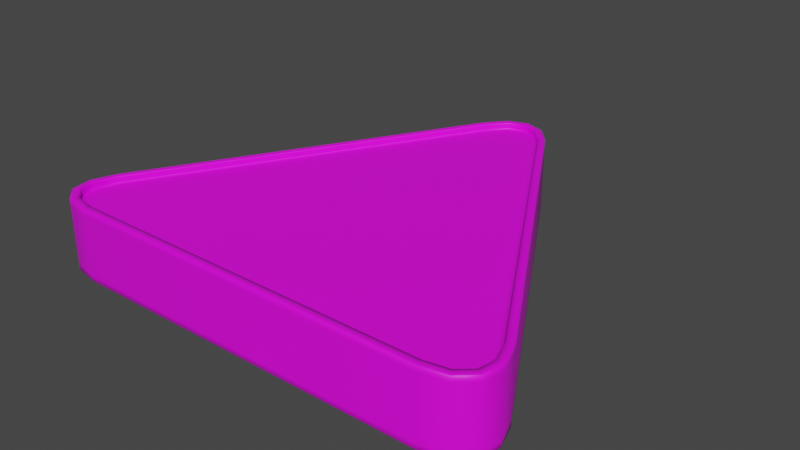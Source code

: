 # Source: triangle.blend  (saved by Blender 2.81.16; exported with 4.5.12 LTS)
import bpy
from mathutils import Matrix  # noqa: F401  (used for matrix-valued properties, if any)

bpy.ops.wm.read_factory_settings(use_empty=True)
scene = bpy.context.scene
scene.name = 'Scene'

# ---- collections
col_collection = bpy.data.collections.new('Collection'); scene.collection.children.link(col_collection)

# ---- images (referenced by path relative to the original .blend; pixels are not part of the script)
import os
ASSET_DIR = os.environ.get("B2B_ASSET_DIR", "")  # directory of the original .blend (textures are referenced by path, not embedded)
HERE = os.path.dirname(os.path.abspath(__file__))  # packed textures are extracted next to this script under _unpacked/

def load_image(name, relpath, width, height, colorspace="sRGB"):
    """Load a texture the original file referenced (path relative to the .blend, or extracted next to this script)."""
    p = next((c for c in (os.path.join(HERE, relpath), os.path.join(ASSET_DIR, relpath)) if relpath and os.path.exists(c)), "")
    if p:
        img = bpy.data.images.load(p, check_existing=True)
        img.name = name
    else:  # same state as the original file: an image datablock whose file is absent (Cycles renders it pink)
        img = bpy.data.images.new(name, width, height)
        img.source = "FILE"
        img.filepath = "//" + (relpath or name)
    img.colorspace_settings.name = colorspace
    return img
img_token = load_image('token', 'token.png', 1024, 1024, 'sRGB')

# ---- materials (node trees are filled in below, after node groups)
mat_material_001 = bpy.data.materials.new('Material.001')
mat_material_001.use_transparent_shadow = False

# ---- material node trees
mat_material_001.use_nodes = True; mat_material_001.node_tree.nodes.clear()
_N = mat_material_001.node_tree.nodes; _L = mat_material_001.node_tree.links
n0 = _N.new('ShaderNodeOutputMaterial'); n0.name = 'Material Output'; n0.location = (300, 300)
n1 = _N.new('ShaderNodeBsdfPrincipled'); n1.name = 'Principled BSDF'; n1.location = (10, 300)
n1.distribution = 'GGX'
n1.subsurface_method = 'BURLEY'
n1.inputs[3].default_value = 1.45
n1.inputs[27].default_value = (0.0, 0.0, 0.0, 1.0)
n1.inputs[28].default_value = 1.0
n2 = _N.new('ShaderNodeTexImage'); n2.name = 'Image Texture'; n2.location = (-412, 193)
n2.image = img_token
_L.new(n1.outputs[0], n0.inputs[0])
_L.new(n2.outputs[0], n1.inputs[0])
n0.is_active_output = True

# ---- world
world_world = bpy.data.worlds.new('World'); scene.world = world_world
world_world.use_nodes = True; world_world.node_tree.nodes.clear()
_N = world_world.node_tree.nodes; _L = world_world.node_tree.links
n0 = _N.new('ShaderNodeOutputWorld'); n0.name = 'World Output'; n0.location = (300, 300)
n1 = _N.new('ShaderNodeBackground'); n1.name = 'Background'; n1.location = (10, 300)
n1.inputs[0].default_value = (0.05088, 0.05088, 0.05088, 1.0)
_L.new(n1.outputs[0], n0.inputs[0])
n0.is_active_output = True
world_world.color = (0.05088, 0.05088, 0.05088)
world_world.use_sun_shadow = False
world_world.sun_shadow_jitter_overblur = 0.0

# ---- meshes
me_cylinder = bpy.data.meshes.new('Cylinder')
me_cylinder.from_pydata([(-0.04408, 0.3786, 0.01), (0.04408, 0.3786, 0.01), (-0.02076, 0.4056, 0.01), (0.0, 0.4128, 0.01), (0.02076, 0.4056, 0.01), (0.04408, 0.3786, 0.11), (-0.04408, 0.3786, 0.11), (0.02076, 0.4056, 0.11), (0.0, 0.4128, 0.11), (-0.02076, 0.4056, 0.11), (0.35, -0.1511, 0.01), (0.3059, -0.2275, 0.01), (0.3617, -0.1848, 0.01), (0.3575, -0.2064, 0.01), (0.3409, -0.2208, 0.01), (0.3059, -0.2275, 0.11), (0.35, -0.1511, 0.11), (0.3409, -0.2208, 0.11), (0.3575, -0.2064, 0.11), (0.3617, -0.1848, 0.11), (-0.3059, -0.2275, 0.01), (-0.35, -0.1511, 0.01), (-0.3409, -0.2208, 0.01), (-0.3575, -0.2064, 0.01), (-0.3617, -0.1848, 0.01), (-0.35, -0.1511, 0.11), (-0.3059, -0.2275, 0.11), (-0.3617, -0.1848, 0.11), (-0.3575, -0.2064, 0.11), (-0.3409, -0.2208, 0.11), (-0.03382, 0.4249, 0.01), (-0.0625, 0.3917, 0.01), (-0.0625, 0.3917, 0.11), (-0.03382, 0.4249, 0.11), (0.0, 0.4366, 0.01), (0.0, 0.4366, 0.11), (0.03382, 0.4249, 0.01), (0.03382, 0.4249, 0.11), (0.0625, 0.3917, 0.01), (0.0625, 0.3917, 0.11), (0.3511, -0.2418, 0.11), (0.308, -0.25, 0.11), (0.308, -0.25, 0.01), (0.3511, -0.2418, 0.01), (0.3781, -0.2183, 0.11), (0.3781, -0.2183, 0.01), (0.3849, -0.1832, 0.11), (0.3849, -0.1832, 0.01), (0.3705, -0.1417, 0.11), (0.3705, -0.1417, 0.01), (-0.3849, -0.1832, 0.11), (-0.3705, -0.1417, 0.11), (-0.3705, -0.1417, 0.01), (-0.3849, -0.1832, 0.01), (-0.3781, -0.2183, 0.11), (-0.3781, -0.2183, 0.01), (-0.3511, -0.2418, 0.11), (-0.3511, -0.2418, 0.01), (-0.308, -0.25, 0.11), (-0.308, -0.25, 0.01), (-0.05227, 0.3845, 0.12), (-0.02657, 0.4142, 0.12), (0.0, 0.4234, 0.12), (0.02657, 0.4142, 0.12), (0.05227, 0.3845, 0.12), (0.3454, -0.2301, 0.12), (0.3068, -0.2375, 0.12), (0.3666, -0.2117, 0.12), (0.372, -0.1841, 0.12), (0.3591, -0.147, 0.12), (-0.372, -0.1841, 0.12), (-0.3591, -0.147, 0.12), (-0.3666, -0.2117, 0.12), (-0.3454, -0.2301, 0.12), (-0.3068, -0.2375, 0.12), (-0.02657, 0.4142, -7.451e-09), (-0.05227, 0.3845, -7.451e-09), (0.0, 0.4234, -7.451e-09), (0.02657, 0.4142, -7.451e-09), (0.05227, 0.3845, -7.451e-09), (0.3068, -0.2375, -7.451e-09), (0.3454, -0.2301, -7.451e-09), (0.3666, -0.2117, -7.451e-09), (0.372, -0.1841, -7.451e-09), (0.3591, -0.147, -7.451e-09), (-0.3591, -0.147, -7.451e-09), (-0.372, -0.1841, -7.451e-09), (-0.3666, -0.2117, -7.451e-09), (-0.3454, -0.2301, -7.451e-09), (-0.3068, -0.2375, -7.451e-09), (-0.03382, 0.4249, 0.001), (-0.03092, 0.4206, -7.451e-09), (-0.03297, 0.4237, 0.0002929), (-0.05841, 0.3888, -7.451e-09), (-0.0625, 0.3917, 0.001), (-0.0613, 0.3909, 0.0002929), (0.0, 0.4366, 0.001), (0.0, 0.4313, -7.451e-09), (0.0, 0.435, 0.0002929), (0.03382, 0.4249, 0.001), (0.03092, 0.4206, -7.451e-09), (0.03297, 0.4237, 0.0002929), (0.0625, 0.3917, 0.001), (0.05841, 0.3888, -7.451e-09), (0.0613, 0.3909, 0.0002929), (0.308, -0.25, 0.001), (0.3075, -0.245, -7.451e-09), (0.3079, -0.2485, 0.0002929), (0.3488, -0.2371, -7.451e-09), (0.3511, -0.2418, 0.001), (0.3504, -0.2404, 0.0002929), (0.3735, -0.2156, -7.451e-09), (0.3781, -0.2183, 0.001), (0.3768, -0.2175, 0.0002929), (0.3798, -0.1835, -7.451e-09), (0.3849, -0.1832, 0.001), (0.3834, -0.1833, 0.0002929), (0.3659, -0.1438, -7.451e-09), (0.3705, -0.1417, 0.001), (0.3692, -0.1424, 0.0002929), (-0.3705, -0.1417, 0.001), (-0.3659, -0.1438, -7.451e-09), (-0.3692, -0.1424, 0.0002929), (-0.3798, -0.1835, -7.451e-09), (-0.3849, -0.1832, 0.001), (-0.3834, -0.1833, 0.0002929), (-0.3735, -0.2156, -7.451e-09), (-0.3781, -0.2183, 0.001), (-0.3768, -0.2175, 0.0002929), (-0.3488, -0.2371, -7.451e-09), (-0.3511, -0.2418, 0.001), (-0.3504, -0.2404, 0.0002929), (-0.3075, -0.245, -7.451e-09), (-0.308, -0.25, 0.001), (-0.3079, -0.2485, 0.0002929), (-0.0625, 0.3917, 0.119), (-0.05841, 0.3888, 0.12), (-0.0613, 0.3909, 0.1197), (-0.03092, 0.4206, 0.12), (-0.03382, 0.4249, 0.119), (-0.03297, 0.4237, 0.1197), (0.0, 0.4313, 0.12), (0.0, 0.4366, 0.119), (0.0, 0.435, 0.1197), (0.03092, 0.4206, 0.12), (0.03382, 0.4249, 0.119), (0.03297, 0.4237, 0.1197), (0.05841, 0.3888, 0.12), (0.0625, 0.3917, 0.119), (0.0613, 0.3909, 0.1197), (0.3511, -0.2418, 0.119), (0.3488, -0.2371, 0.12), (0.3504, -0.2404, 0.1197), (0.3075, -0.245, 0.12), (0.308, -0.25, 0.119), (0.3079, -0.2485, 0.1197), (0.3781, -0.2183, 0.119), (0.3735, -0.2156, 0.12), (0.3768, -0.2175, 0.1197), (0.3849, -0.1832, 0.119), (0.3798, -0.1835, 0.12), (0.3834, -0.1833, 0.1197), (0.3705, -0.1417, 0.119), (0.3659, -0.1438, 0.12), (0.3692, -0.1424, 0.1197), (-0.3849, -0.1832, 0.119), (-0.3798, -0.1835, 0.12), (-0.3834, -0.1833, 0.1197), (-0.3659, -0.1438, 0.12), (-0.3705, -0.1417, 0.119), (-0.3692, -0.1424, 0.1197), (-0.3781, -0.2183, 0.119), (-0.3735, -0.2156, 0.12), (-0.3768, -0.2175, 0.1197), (-0.3511, -0.2418, 0.119), (-0.3488, -0.2371, 0.12), (-0.3504, -0.2404, 0.1197), (-0.308, -0.25, 0.119), (-0.3075, -0.245, 0.12), (-0.3079, -0.2485, 0.1197), (0.3068, -0.2375, 0.111), (0.05227, 0.3845, 0.111), (-0.3454, -0.2301, 0.111), (0.0, 0.4234, 0.111), (0.02657, 0.4142, 0.111), (-0.3666, -0.2117, 0.111), (-0.372, -0.1841, 0.111), (0.3454, -0.2301, 0.111), (-0.3068, -0.2375, 0.111), (0.3666, -0.2117, 0.111), (0.372, -0.1841, 0.111), (0.3591, -0.147, 0.111), (-0.02657, 0.4142, 0.111), (-0.05227, 0.3845, 0.111), (-0.3591, -0.147, 0.111), (0.3068, -0.2375, 0.119), (0.05227, 0.3845, 0.119), (0.02657, 0.4142, 0.119), (-0.372, -0.1841, 0.119), (0.3591, -0.147, 0.119), (-0.02657, 0.4142, 0.119), (-0.3454, -0.2301, 0.119), (0.0, 0.4234, 0.119), (-0.3666, -0.2117, 0.119), (0.3454, -0.2301, 0.119), (-0.3068, -0.2375, 0.119), (0.3666, -0.2117, 0.119), (0.372, -0.1841, 0.119), (-0.05227, 0.3845, 0.119), (-0.3591, -0.147, 0.119), (0.3454, -0.2301, 0.009), (-0.3454, -0.2301, 0.009), (0.05227, 0.3845, 0.009), (0.02657, 0.4142, 0.009), (-0.372, -0.1841, 0.009), (-0.3666, -0.2117, 0.009), (0.3068, -0.2375, 0.009), (-0.3068, -0.2375, 0.009), (-0.3591, -0.147, 0.009), (-0.05227, 0.3845, 0.009), (0.3666, -0.2117, 0.009), (0.3591, -0.147, 0.009), (0.372, -0.1841, 0.009), (-0.02657, 0.4142, 0.009), (0.0, 0.4234, 0.009), (0.3454, -0.2301, 0.001), (-0.3454, -0.2301, 0.001), (0.02657, 0.4142, 0.001), (-0.3666, -0.2117, 0.001), (-0.3068, -0.2375, 0.001), (-0.3591, -0.147, 0.001), (0.3666, -0.2117, 0.001), (0.372, -0.1841, 0.001), (0.05227, 0.3845, 0.001), (-0.372, -0.1841, 0.001), (0.3068, -0.2375, 0.001), (-0.05227, 0.3845, 0.001), (0.3591, -0.147, 0.001), (-0.02657, 0.4142, 0.001), (0.0, 0.4234, 0.001), (-0.05227, 0.3845, 0.11), (-0.02657, 0.4142, 0.11), (0.0, 0.4234, 0.11), (0.02657, 0.4142, 0.11), (0.05227, 0.3845, 0.11), (0.3454, -0.2301, 0.11), (0.3068, -0.2375, 0.11), (0.3666, -0.2117, 0.11), (0.372, -0.1841, 0.11), (0.3591, -0.147, 0.11), (-0.372, -0.1841, 0.11), (-0.3591, -0.147, 0.11), (-0.3666, -0.2117, 0.11), (-0.3454, -0.2301, 0.11), (-0.3068, -0.2375, 0.11), (-0.02657, 0.4142, 0.01), (-0.05227, 0.3845, 0.01), (0.0, 0.4234, 0.01), (0.02657, 0.4142, 0.01), (0.05227, 0.3845, 0.01), (0.3068, -0.2375, 0.01), (0.3454, -0.2301, 0.01), (0.3666, -0.2117, 0.01), (0.372, -0.1841, 0.01), (0.3591, -0.147, 0.01), (-0.3591, -0.147, 0.01), (-0.372, -0.1841, 0.01), (-0.3666, -0.2117, 0.01), (-0.3454, -0.2301, 0.01), (-0.3068, -0.2375, 0.01)], [], [(48, 49, 38, 39), (33, 30, 31, 32), (52, 53, 50, 51), (39, 38, 36, 37), (37, 36, 34, 35), (32, 31, 52, 51), (43, 40, 41, 42), (45, 44, 40, 43), (47, 46, 44, 45), (49, 48, 46, 47), (55, 54, 50, 53), (85, 76, 236, 230), (135, 139, 33, 32), (89, 88, 226, 229), (164, 162, 148, 149), (119, 104, 102, 118), (55, 57, 56, 54), (65, 67, 206, 204), (106, 132, 89, 80), (26, 254, 246, 15), (68, 160, 163, 69), (79, 103, 117, 84), (73, 74, 205, 201), (105, 109, 43, 42), (81, 80, 235, 225), (66, 65, 204, 195), (67, 65, 151, 157), (64, 63, 197, 196), (88, 87, 228, 226), (77, 75, 91, 97), (87, 88, 129, 126), (85, 121, 93, 76), (72, 73, 201, 203), (78, 79, 233, 227), (63, 62, 202, 197), (143, 142, 139, 140), (75, 76, 93, 91), (87, 86, 234, 228), (70, 72, 203, 198), (86, 123, 121, 85), (169, 135, 32, 51), (7, 5, 244, 243), (22, 20, 269, 268), (61, 138, 136, 60), (142, 145, 37, 35), (24, 266, 265, 21), (145, 148, 39, 37), (148, 162, 48, 39), (156, 150, 40, 44), (154, 177, 58, 41), (162, 159, 46, 48), (171, 165, 50, 54), (174, 171, 54, 56), (177, 174, 56, 58), (139, 142, 35, 33), (63, 64, 147, 144), (159, 156, 44, 46), (65, 66, 153, 151), (165, 169, 51, 50), (67, 68, 207, 206), (150, 154, 41, 40), (69, 64, 196, 199), (68, 69, 199, 207), (110, 109, 105, 107), (61, 60, 208, 200), (8, 7, 243, 242), (60, 71, 209, 208), (74, 66, 195, 205), (71, 70, 198, 209), (82, 111, 108, 81), (82, 83, 114, 111), (62, 61, 200, 202), (94, 120, 52, 31), (102, 99, 36, 38), (72, 172, 175, 73), (118, 102, 38, 49), (157, 151, 152, 158), (133, 105, 42, 59), (112, 115, 47, 45), (115, 118, 49, 47), (120, 124, 53, 52), (124, 127, 55, 53), (127, 130, 57, 55), (130, 133, 59, 57), (99, 96, 34, 36), (109, 112, 45, 43), (82, 81, 225, 231), (73, 175, 178, 74), (79, 84, 237, 233), (80, 89, 229, 235), (90, 94, 31, 30), (83, 82, 231, 232), (76, 75, 238, 236), (67, 157, 160, 68), (84, 83, 232, 237), (75, 77, 239, 238), (86, 85, 230, 234), (77, 78, 227, 239), (23, 22, 268, 267), (21, 0, 10, 11), (62, 141, 138, 61), (96, 90, 30, 34), (183, 192, 241, 242), (151, 153, 155, 152), (146, 149, 148, 145), (172, 166, 167, 173), (113, 112, 109, 110), (97, 98, 101, 100), (173, 167, 165, 171), (123, 125, 122, 121), (140, 139, 135, 137), (108, 110, 107, 106), (92, 95, 94, 90), (141, 144, 146, 143), (126, 129, 131, 128), (111, 114, 116, 113), (128, 131, 130, 127), (114, 117, 119, 116), (125, 124, 120, 122), (175, 176, 179, 178), (153, 178, 179, 155), (157, 158, 161, 160), (173, 171, 174, 176), (111, 113, 110, 108), (144, 147, 149, 146), (88, 89, 132, 129), (167, 170, 169, 165), (134, 107, 105, 133), (71, 60, 136, 168), (94, 95, 122, 120), (117, 103, 104, 119), (131, 134, 133, 130), (93, 121, 122, 95), (218, 219, 256, 265), (138, 140, 137, 136), (101, 99, 102, 104), (97, 91, 92, 98), (143, 146, 145, 142), (126, 128, 125, 123), (98, 96, 99, 101), (91, 93, 95, 92), (116, 119, 118, 115), (129, 132, 134, 131), (152, 155, 154, 150), (141, 143, 140, 138), (158, 152, 150, 156), (28, 252, 253, 29), (128, 127, 124, 125), (100, 101, 104, 103), (160, 161, 164, 163), (166, 168, 170, 167), (161, 159, 162, 164), (18, 247, 248, 19), (113, 116, 115, 112), (172, 173, 176, 175), (158, 156, 159, 161), (81, 108, 106, 80), (176, 174, 177, 179), (164, 149, 147, 163), (135, 169, 170, 137), (136, 137, 170, 168), (134, 132, 106, 107), (155, 179, 177, 154), (11, 260, 269, 20), (17, 15, 246, 245), (26, 15, 5, 6), (194, 186, 250, 251), (188, 180, 246, 254), (193, 194, 251, 240), (192, 193, 240, 241), (190, 191, 249, 248), (191, 181, 244, 249), (189, 190, 248, 247), (186, 185, 252, 250), (184, 183, 242, 243), (185, 182, 253, 252), (181, 184, 243, 244), (180, 187, 245, 246), (182, 188, 254, 253), (187, 189, 247, 245), (202, 200, 192, 183), (209, 198, 186, 194), (205, 195, 180, 188), (208, 209, 194, 193), (200, 208, 193, 192), (207, 199, 191, 190), (199, 196, 181, 191), (206, 207, 190, 189), (198, 203, 185, 186), (197, 202, 183, 184), (203, 201, 182, 185), (196, 197, 184, 181), (195, 204, 187, 180), (201, 205, 188, 182), (204, 206, 189, 187), (224, 213, 258, 257), (230, 236, 219, 218), (214, 218, 265, 266), (223, 224, 257, 255), (221, 222, 263, 264), (219, 223, 255, 256), (222, 220, 262, 263), (216, 217, 269, 260), (212, 221, 264, 259), (220, 210, 261, 262), (215, 214, 266, 267), (213, 212, 259, 258), (211, 215, 267, 268), (210, 216, 260, 261), (217, 211, 268, 269), (239, 227, 213, 224), (59, 58, 56, 57), (234, 230, 218, 214), (238, 239, 224, 223), (237, 232, 222, 221), (236, 238, 223, 219), (232, 231, 220, 222), (235, 229, 217, 216), (233, 237, 221, 212), (231, 225, 210, 220), (228, 234, 214, 215), (227, 233, 212, 213), (226, 228, 215, 211), (225, 235, 216, 210), (229, 226, 211, 217), (35, 34, 30, 33), (29, 253, 254, 26), (62, 63, 144, 141), (3, 2, 255, 257), (2, 0, 256, 255), (14, 261, 260, 11), (13, 262, 261, 14), (13, 12, 263, 262), (12, 10, 264, 263), (83, 84, 117, 114), (77, 97, 100, 78), (28, 27, 250, 252), (27, 25, 251, 250), (6, 240, 251, 25), (66, 74, 178, 153), (0, 21, 265, 256), (4, 258, 259, 1), (3, 257, 258, 4), (72, 70, 166, 172), (9, 241, 240, 6), (78, 100, 103, 79), (8, 242, 241, 9), (23, 267, 266, 24), (70, 71, 168, 166), (19, 248, 249, 16), (87, 126, 123, 86), (18, 17, 245, 247), (98, 92, 90, 96), (1, 259, 264, 10), (16, 249, 244, 5), (64, 69, 163, 147), (23, 24, 22), (24, 21, 22), (0, 2, 4), (2, 3, 4), (4, 1, 0), (1, 10, 0), (10, 12, 11), (12, 13, 14), (11, 12, 14), (11, 20, 21), (20, 22, 21), (15, 17, 16), (5, 15, 16), (17, 18, 19), (19, 16, 17), (5, 7, 6), (7, 8, 9), (6, 7, 9), (6, 25, 26), (25, 27, 29), (27, 28, 29), (29, 26, 25), (58, 59, 42, 41)])
me_cylinder.polygons.foreach_set('use_smooth', [True] * 279)
_uv = me_cylinder.uv_layers.new(name='UVMap')
_uv.uv.foreach_set('vector', [0.9183, 0.9342, 0.8581, 0.9342, 0.8581, 0.5467, 0.9183, 0.5467, 0.9327, 0.5393, 0.9928, 0.5393, 0.9928, 0.5621, 0.9327, 0.5621, 0.9928, 0.8354, 0.9928, 0.8508, 0.9327, 0.8508, 0.9327, 0.8354, 0.9183, 0.5467, 0.8581, 0.5467, 0.8581, 0.5196, 0.9183, 0.5196, 0.9259, 0.9296, 0.9259, 0.8667, 0.9438, 0.8667, 0.9438, 0.9296, 0.9327, 0.5621, 0.9928, 0.5621, 0.9928, 0.8354, 0.9327, 0.8354, 0.8744, 0.04957, 0.9345, 0.04957, 0.9345, 0.07236, 0.8744, 0.07236, 0.8744, 0.02712, 0.9345, 0.02712, 0.9345, 0.04957, 0.8744, 0.04957, 0.8744, 0.00843, 0.9345, 0.00843, 0.9345, 0.02712, 0.8744, 0.02712, 0.8581, 0.9342, 0.9183, 0.9342, 0.9183, 0.9613, 0.8581, 0.9613, 0.8879, 0.3616, 0.8879, 0.4245, 0.8687, 0.4245, 0.8687, 0.3616, 0.9605, 0.03319, 0.9605, 0.4064, 0.9599, 0.4064, 0.9599, 0.03319, 0.9273, 0.5621, 0.9273, 0.5393, 0.9327, 0.5393, 0.9327, 0.5621, 0.9608, 0.03319, 0.9608, 0.0109, 0.9614, 0.0109, 0.9614, 0.03319, 0.4714, 0.2157, 0.4709, 0.2149, 0.7918, 0.02117, 0.7921, 0.02201, 0.3585, 0.02201, 0.03781, 0.2157, 0.03729, 0.2149, 0.3582, 0.02117, 0.8879, 0.3616, 0.909, 0.3616, 0.909, 0.4245, 0.8879, 0.4245, 0.9542, 0.431, 0.9542, 0.4469, 0.9536, 0.4469, 0.9536, 0.431, 0.4203, 0.06079, 0.4203, 0.4477, 0.4158, 0.4473, 0.4158, 0.06123, 0.7891, 0.9744, 0.7866, 0.9802, 0.4669, 0.7871, 0.4704, 0.782, 0.4574, 0.2376, 0.4535, 0.2348, 0.4726, 0.2175, 0.4753, 0.2214, 0.04167, 0.2214, 0.03904, 0.2175, 0.3594, 0.02404, 0.3613, 0.02835, 0.9542, 0.0109, 0.9542, 0.03319, 0.9536, 0.03319, 0.9536, 0.0109, 0.869, 0.07236, 0.869, 0.04957, 0.8744, 0.04957, 0.8744, 0.07236, 0.9608, 0.431, 0.9608, 0.4064, 0.9614, 0.4064, 0.9614, 0.431, 0.9542, 0.4064, 0.9542, 0.431, 0.9536, 0.431, 0.9536, 0.4064, 0.4519, 0.2543, 0.4574, 0.271, 0.4535, 0.2737, 0.4471, 0.2543, 0.4175, 0.5595, 0.4175, 0.5348, 0.4181, 0.5348, 0.4181, 0.5595, 0.8734, 0.4328, 0.8734, 0.4495, 0.8728, 0.4495, 0.8728, 0.4328, 0.01828, 0.2543, 0.02378, 0.271, 0.01991, 0.2737, 0.0135, 0.2543, 0.4002, 0.4849, 0.4113, 0.4716, 0.4155, 0.4737, 0.4026, 0.4893, 0.3613, 0.4802, 0.3594, 0.4845, 0.03904, 0.291, 0.04167, 0.2871, 0.8734, 0.4846, 0.8734, 0.5014, 0.8728, 0.5014, 0.8728, 0.4846, 0.4335, 0.5348, 0.4335, 0.5595, 0.4328, 0.5595, 0.4328, 0.5348, 0.4175, 0.5348, 0.4175, 0.52, 0.4181, 0.52, 0.4181, 0.5348, 0.8373, 0.01724, 0.8378, 0.0164, 0.8519, 0.03339, 0.8511, 0.0338, 0.02378, 0.271, 0.04167, 0.2871, 0.03904, 0.291, 0.01991, 0.2737, 0.8734, 0.4495, 0.8734, 0.4663, 0.8728, 0.4663, 0.8728, 0.4495, 0.8734, 0.4679, 0.8734, 0.4846, 0.8728, 0.4846, 0.8728, 0.4679, 0.3836, 0.4883, 0.3833, 0.4932, 0.3594, 0.4845, 0.3613, 0.4802, 0.9273, 0.8354, 0.9273, 0.5621, 0.9327, 0.5621, 0.9327, 0.8354, 0.8093, 0.5267, 0.7891, 0.5341, 0.7866, 0.5284, 0.8089, 0.5202, 0.3757, 0.5267, 0.3555, 0.5341, 0.353, 0.5284, 0.3753, 0.5202, 0.8449, 0.03695, 0.8491, 0.03481, 0.8539, 0.06079, 0.8494, 0.06123, 0.9438, 0.9352, 0.9259, 0.9352, 0.9259, 0.9296, 0.9438, 0.9296, 0.3974, 0.5398, 0.403, 0.5369, 0.4074, 0.5612, 0.4014, 0.5618, 0.9237, 0.5196, 0.9237, 0.5467, 0.9183, 0.5467, 0.9183, 0.5196, 0.9237, 0.5467, 0.9237, 0.9342, 0.9183, 0.9342, 0.9183, 0.5467, 0.9399, 0.02712, 0.9399, 0.04957, 0.9345, 0.04957, 0.9345, 0.02712, 0.9399, 0.07236, 0.9399, 0.3456, 0.9345, 0.3456, 0.9345, 0.07236, 0.9237, 0.9342, 0.9237, 0.9613, 0.9183, 0.9613, 0.9183, 0.9342, 0.8879, 0.4301, 0.8687, 0.4301, 0.8687, 0.4245, 0.8879, 0.4245, 0.909, 0.4301, 0.8879, 0.4301, 0.8879, 0.4245, 0.909, 0.4245, 0.9289, 0.4301, 0.909, 0.4301, 0.909, 0.4245, 0.9289, 0.4245, 0.9273, 0.5393, 0.9273, 0.5169, 0.9327, 0.5169, 0.9327, 0.5393, 0.8172, 0.02023, 0.7949, 0.02835, 0.793, 0.02404, 0.8169, 0.01536, 0.9399, 0.00843, 0.9399, 0.02712, 0.9345, 0.02712, 0.9345, 0.00843, 0.4574, 0.271, 0.4753, 0.2871, 0.4726, 0.291, 0.4535, 0.2737, 0.9273, 0.8508, 0.9273, 0.8354, 0.9327, 0.8354, 0.9327, 0.8508, 0.4175, 0.9768, 0.4175, 0.9652, 0.4181, 0.9652, 0.4181, 0.9768, 0.9399, 0.04957, 0.9399, 0.07236, 0.9345, 0.07236, 0.9345, 0.04957, 0.4175, 0.9418, 0.4175, 0.5595, 0.4181, 0.5595, 0.4181, 0.9418, 0.4175, 0.9652, 0.4175, 0.9418, 0.4181, 0.9418, 0.4181, 0.9652, 0.4175, 0.0338, 0.4183, 0.03339, 0.4233, 0.06049, 0.4224, 0.06058, 0.9479, 0.02677, 0.9479, 0.05144, 0.9473, 0.05144, 0.9473, 0.02677, 0.8223, 0.5294, 0.8093, 0.5267, 0.8089, 0.5202, 0.8255, 0.5236, 0.9479, 0.05144, 0.9479, 0.4246, 0.9473, 0.4246, 0.9473, 0.05144, 0.9542, 0.03319, 0.9542, 0.4064, 0.9536, 0.4064, 0.9536, 0.03319, 0.9479, 0.4246, 0.9479, 0.4469, 0.9473, 0.4469, 0.9473, 0.4246, 0.4002, 0.0236, 0.4026, 0.01928, 0.4155, 0.03481, 0.4113, 0.03695, 0.4002, 0.0236, 0.3836, 0.02023, 0.3833, 0.01536, 0.4026, 0.01928, 0.9479, 0.0109, 0.9479, 0.02677, 0.9473, 0.02677, 0.9473, 0.0109, 0.9982, 0.5621, 0.9982, 0.8354, 0.9928, 0.8354, 0.9928, 0.5621, 0.8527, 0.5467, 0.8527, 0.5196, 0.8581, 0.5196, 0.8581, 0.5467, 0.8338, 0.4849, 0.8362, 0.4893, 0.8169, 0.4932, 0.8172, 0.4883, 0.8527, 0.9342, 0.8527, 0.5467, 0.8581, 0.5467, 0.8581, 0.9342, 0.4471, 0.2543, 0.4535, 0.2737, 0.4517, 0.275, 0.4449, 0.2543, 0.869, 0.3456, 0.869, 0.07236, 0.8744, 0.07236, 0.8744, 0.3456, 0.869, 0.02712, 0.869, 0.00843, 0.8744, 0.00843, 0.8744, 0.02712, 0.8527, 0.9613, 0.8527, 0.9342, 0.8581, 0.9342, 0.8581, 0.9613, 0.9982, 0.8354, 0.9982, 0.8508, 0.9928, 0.8508, 0.9928, 0.8354, 0.8687, 0.3559, 0.8879, 0.3559, 0.8879, 0.3616, 0.8687, 0.3616, 0.8879, 0.3559, 0.909, 0.3559, 0.909, 0.3616, 0.8879, 0.3616, 0.909, 0.3559, 0.9289, 0.3559, 0.9289, 0.3616, 0.909, 0.3616, 0.9259, 0.861, 0.9438, 0.861, 0.9438, 0.8667, 0.9259, 0.8667, 0.869, 0.04957, 0.869, 0.02712, 0.8744, 0.02712, 0.8744, 0.04957, 0.9608, 0.4469, 0.9608, 0.431, 0.9614, 0.431, 0.9614, 0.4469, 0.8172, 0.4883, 0.8169, 0.4932, 0.793, 0.4845, 0.7949, 0.4802, 0.4335, 0.5595, 0.4335, 0.9418, 0.4328, 0.9418, 0.4328, 0.5595, 0.9608, 0.4064, 0.9608, 0.03319, 0.9614, 0.03319, 0.9614, 0.4064, 0.9982, 0.5393, 0.9982, 0.5621, 0.9928, 0.5621, 0.9928, 0.5393, 0.4335, 0.9652, 0.4335, 0.9768, 0.4328, 0.9768, 0.4328, 0.9652, 0.9605, 0.4064, 0.9605, 0.431, 0.9599, 0.431, 0.9599, 0.4064, 0.4519, 0.2543, 0.4471, 0.2543, 0.4535, 0.2348, 0.4574, 0.2376, 0.4335, 0.9418, 0.4335, 0.9652, 0.4328, 0.9652, 0.4328, 0.9418, 0.9605, 0.431, 0.9605, 0.4469, 0.9599, 0.4469, 0.9599, 0.431, 0.9605, 0.0109, 0.9605, 0.03319, 0.9599, 0.03319, 0.9599, 0.0109, 0.4335, 0.52, 0.4335, 0.5348, 0.4328, 0.5348, 0.4328, 0.52, 0.3887, 0.5294, 0.3757, 0.5267, 0.3753, 0.5202, 0.3919, 0.5236, 0.4014, 0.5618, 0.4014, 0.9467, 0.03683, 0.782, 0.03683, 0.7265, 0.8338, 0.0236, 0.8362, 0.01928, 0.8491, 0.03481, 0.8449, 0.03695, 0.9982, 0.5169, 0.9982, 0.5393, 0.9928, 0.5393, 0.9928, 0.5169, 0.9425, 0.0109, 0.9425, 0.02677, 0.9419, 0.02677, 0.9419, 0.0109, 0.4535, 0.2737, 0.4726, 0.291, 0.4714, 0.2928, 0.4517, 0.275, 0.8168, 0.01306, 0.7921, 0.02201, 0.7918, 0.02117, 0.8167, 0.01211, 0.8362, 0.4893, 0.8491, 0.4737, 0.8511, 0.4747, 0.8373, 0.4913, 0.4037, 0.01724, 0.4042, 0.0164, 0.4183, 0.03339, 0.4175, 0.0338, 0.0135, 0.2543, 0.01126, 0.2543, 0.01809, 0.2335, 0.01991, 0.2348, 0.8373, 0.4913, 0.8511, 0.4747, 0.8519, 0.4751, 0.8378, 0.4921, 0.3833, 0.4932, 0.3831, 0.4955, 0.3585, 0.4865, 0.3594, 0.4845, 0.8511, 0.0338, 0.8519, 0.03339, 0.8569, 0.06049, 0.856, 0.06058, 0.4155, 0.03481, 0.4175, 0.0338, 0.4224, 0.06058, 0.4203, 0.06079, 0.01809, 0.275, 0.03781, 0.2928, 0.03729, 0.2936, 0.01733, 0.2755, 0.8362, 0.01928, 0.8169, 0.01536, 0.8168, 0.01306, 0.8373, 0.01724, 0.4026, 0.4893, 0.4155, 0.4737, 0.4175, 0.4747, 0.4037, 0.4913, 0.4026, 0.01928, 0.3833, 0.01536, 0.3831, 0.01306, 0.4037, 0.01724, 0.4037, 0.4913, 0.4175, 0.4747, 0.4183, 0.4751, 0.4042, 0.4921, 0.3833, 0.01536, 0.3594, 0.02404, 0.3585, 0.02201, 0.3831, 0.01306, 0.3831, 0.4955, 0.3831, 0.4964, 0.3582, 0.4874, 0.3585, 0.4865, 0.8169, 0.4932, 0.8168, 0.4955, 0.7921, 0.4865, 0.793, 0.4845, 0.4726, 0.291, 0.793, 0.4845, 0.7921, 0.4865, 0.4714, 0.2928, 0.4471, 0.2543, 0.4449, 0.2543, 0.4517, 0.2335, 0.4535, 0.2348, 0.8373, 0.4913, 0.8378, 0.4921, 0.8167, 0.4964, 0.8168, 0.4955, 0.4026, 0.01928, 0.4037, 0.01724, 0.4175, 0.0338, 0.4155, 0.03481, 0.8169, 0.01536, 0.793, 0.02404, 0.7921, 0.02201, 0.8168, 0.01306, 0.4113, 0.4716, 0.4158, 0.4473, 0.4203, 0.4477, 0.4155, 0.4737, 0.8511, 0.4747, 0.856, 0.448, 0.8569, 0.448, 0.8519, 0.4751, 0.4224, 0.448, 0.4224, 0.06058, 0.4233, 0.06049, 0.4233, 0.448, 0.8494, 0.4473, 0.8494, 0.06123, 0.8539, 0.06079, 0.8539, 0.4477, 0.03729, 0.2936, 0.03781, 0.2928, 0.3585, 0.4865, 0.3582, 0.4874, 0.3594, 0.02404, 0.03904, 0.2175, 0.03781, 0.2157, 0.3585, 0.02201, 0.4175, 0.4747, 0.4224, 0.448, 0.4233, 0.448, 0.4183, 0.4751, 0.03904, 0.291, 0.3594, 0.4845, 0.3585, 0.4865, 0.03781, 0.2928, 0.9551, 0.03319, 0.9551, 0.4064, 0.9545, 0.4064, 0.9545, 0.03319, 0.8491, 0.03481, 0.8511, 0.0338, 0.856, 0.06058, 0.8539, 0.06079, 0.01809, 0.2335, 0.01733, 0.233, 0.03729, 0.2149, 0.03781, 0.2157, 0.0135, 0.2543, 0.01991, 0.2737, 0.01809, 0.275, 0.01126, 0.2543, 0.8373, 0.01724, 0.8168, 0.01306, 0.8167, 0.01211, 0.8378, 0.0164, 0.4026, 0.4893, 0.4037, 0.4913, 0.3831, 0.4955, 0.3833, 0.4932, 0.01126, 0.2543, 0.01032, 0.2543, 0.01733, 0.233, 0.01809, 0.2335, 0.01991, 0.2737, 0.03904, 0.291, 0.03781, 0.2928, 0.01809, 0.275, 0.3831, 0.01306, 0.3585, 0.02201, 0.3582, 0.02117, 0.3831, 0.01211, 0.4155, 0.4737, 0.4203, 0.4477, 0.4224, 0.448, 0.4175, 0.4747, 0.4517, 0.275, 0.4714, 0.2928, 0.4709, 0.2936, 0.4509, 0.2755, 0.8362, 0.01928, 0.8373, 0.01724, 0.8511, 0.0338, 0.8491, 0.03481, 0.4449, 0.2543, 0.4517, 0.275, 0.4509, 0.2755, 0.4439, 0.2543, 0.8223, 0.9792, 0.8255, 0.9849, 0.8089, 0.9883, 0.8093, 0.9818, 0.4037, 0.4913, 0.4042, 0.4921, 0.3831, 0.4964, 0.3831, 0.4955, 0.01991, 0.2348, 0.01809, 0.2335, 0.03781, 0.2157, 0.03904, 0.2175, 0.4535, 0.2348, 0.4517, 0.2335, 0.4714, 0.2157, 0.4726, 0.2175, 0.8491, 0.4737, 0.8539, 0.4477, 0.856, 0.448, 0.8511, 0.4747, 0.4517, 0.2335, 0.4509, 0.233, 0.4709, 0.2149, 0.4714, 0.2157, 0.4499, 0.7543, 0.4435, 0.7543, 0.449, 0.7376, 0.4542, 0.7412, 0.4037, 0.01724, 0.3831, 0.01306, 0.3831, 0.01211, 0.4042, 0.0164, 0.8362, 0.4893, 0.8373, 0.4913, 0.8168, 0.4955, 0.8169, 0.4932, 0.4449, 0.2543, 0.4439, 0.2543, 0.4509, 0.233, 0.4517, 0.2335, 0.4113, 0.03695, 0.4155, 0.03481, 0.4203, 0.06079, 0.4158, 0.06123, 0.8168, 0.4955, 0.8167, 0.4964, 0.7918, 0.4874, 0.7921, 0.4865, 0.4714, 0.2157, 0.7921, 0.02201, 0.793, 0.02404, 0.4726, 0.2175, 0.8569, 0.06049, 0.8569, 0.448, 0.856, 0.448, 0.856, 0.06058, 0.8539, 0.06079, 0.856, 0.06058, 0.856, 0.448, 0.8539, 0.4477, 0.4224, 0.448, 0.4203, 0.4477, 0.4203, 0.06079, 0.4224, 0.06058, 0.4714, 0.2928, 0.7921, 0.4865, 0.7918, 0.4874, 0.4709, 0.2936, 0.03683, 0.7265, 0.03333, 0.7214, 0.353, 0.5284, 0.3555, 0.5341, 0.4542, 0.7673, 0.4704, 0.782, 0.4669, 0.7871, 0.449, 0.771, 0.7891, 0.9744, 0.4704, 0.782, 0.7891, 0.5341, 0.835, 0.5618, 0.9425, 0.4246, 0.9425, 0.4469, 0.9419, 0.4469, 0.9419, 0.4246, 0.9488, 0.03319, 0.9488, 0.4064, 0.9482, 0.4064, 0.9482, 0.03319, 0.9425, 0.05144, 0.9425, 0.4246, 0.9419, 0.4246, 0.9419, 0.05144, 0.9425, 0.02677, 0.9425, 0.05144, 0.9419, 0.05144, 0.9419, 0.02677, 0.4229, 0.9652, 0.4229, 0.9418, 0.4235, 0.9418, 0.4235, 0.9652, 0.4229, 0.9418, 0.4229, 0.5595, 0.4235, 0.5595, 0.4235, 0.9418, 0.4229, 0.9768, 0.4229, 0.9652, 0.4235, 0.9652, 0.4235, 0.9768, 0.868, 0.4679, 0.868, 0.4846, 0.8674, 0.4846, 0.8674, 0.4679, 0.4229, 0.5348, 0.4229, 0.52, 0.4235, 0.52, 0.4235, 0.5348, 0.868, 0.4846, 0.868, 0.5014, 0.8674, 0.5014, 0.8674, 0.4846, 0.4229, 0.5595, 0.4229, 0.5348, 0.4235, 0.5348, 0.4235, 0.5595, 0.9488, 0.4064, 0.9488, 0.431, 0.9482, 0.431, 0.9482, 0.4064, 0.9488, 0.0109, 0.9488, 0.03319, 0.9482, 0.03319, 0.9482, 0.0109, 0.9488, 0.431, 0.9488, 0.4469, 0.9482, 0.4469, 0.9482, 0.431, 0.9473, 0.0109, 0.9473, 0.02677, 0.9425, 0.02677, 0.9425, 0.0109, 0.9473, 0.4246, 0.9473, 0.4469, 0.9425, 0.4469, 0.9425, 0.4246, 0.9536, 0.03319, 0.9536, 0.4064, 0.9488, 0.4064, 0.9488, 0.03319, 0.9473, 0.05144, 0.9473, 0.4246, 0.9425, 0.4246, 0.9425, 0.05144, 0.9473, 0.02677, 0.9473, 0.05144, 0.9425, 0.05144, 0.9425, 0.02677, 0.4181, 0.9652, 0.4181, 0.9418, 0.4229, 0.9418, 0.4229, 0.9652, 0.4181, 0.9418, 0.4181, 0.5595, 0.4229, 0.5595, 0.4229, 0.9418, 0.4181, 0.9768, 0.4181, 0.9652, 0.4229, 0.9652, 0.4229, 0.9768, 0.8728, 0.4679, 0.8728, 0.4846, 0.868, 0.4846, 0.868, 0.4679, 0.4181, 0.5348, 0.4181, 0.52, 0.4229, 0.52, 0.4229, 0.5348, 0.8728, 0.4846, 0.8728, 0.5014, 0.868, 0.5014, 0.868, 0.4846, 0.4181, 0.5595, 0.4181, 0.5348, 0.4229, 0.5348, 0.4229, 0.5595, 0.9536, 0.4064, 0.9536, 0.431, 0.9488, 0.431, 0.9488, 0.4064, 0.9536, 0.0109, 0.9536, 0.03319, 0.9488, 0.03319, 0.9488, 0.0109, 0.9536, 0.431, 0.9536, 0.4469, 0.9488, 0.4469, 0.9488, 0.431, 0.428, 0.52, 0.428, 0.5348, 0.4274, 0.5348, 0.4274, 0.52, 0.9599, 0.03319, 0.9599, 0.4064, 0.9551, 0.4064, 0.9551, 0.03319, 0.9551, 0.0109, 0.9551, 0.03319, 0.9545, 0.03319, 0.9545, 0.0109, 0.9551, 0.431, 0.9551, 0.4469, 0.9545, 0.4469, 0.9545, 0.431, 0.428, 0.9418, 0.428, 0.9652, 0.4274, 0.9652, 0.4274, 0.9418, 0.9551, 0.4064, 0.9551, 0.431, 0.9545, 0.431, 0.9545, 0.4064, 0.428, 0.9652, 0.428, 0.9768, 0.4274, 0.9768, 0.4274, 0.9652, 0.9662, 0.4064, 0.9662, 0.03319, 0.9668, 0.03319, 0.9668, 0.4064, 0.428, 0.5595, 0.428, 0.9418, 0.4274, 0.9418, 0.4274, 0.5595, 0.9662, 0.4469, 0.9662, 0.431, 0.9668, 0.431, 0.9668, 0.4469, 0.868, 0.4495, 0.868, 0.4663, 0.8674, 0.4663, 0.8674, 0.4495, 0.428, 0.5348, 0.428, 0.5595, 0.4274, 0.5595, 0.4274, 0.5348, 0.868, 0.4328, 0.868, 0.4495, 0.8674, 0.4495, 0.8674, 0.4328, 0.9662, 0.431, 0.9662, 0.4064, 0.9668, 0.4064, 0.9668, 0.431, 0.9662, 0.03319, 0.9662, 0.0109, 0.9668, 0.0109, 0.9668, 0.03319, 0.4328, 0.52, 0.4328, 0.5348, 0.428, 0.5348, 0.428, 0.52, 0.9289, 0.3616, 0.9289, 0.4245, 0.909, 0.4245, 0.909, 0.3616, 0.9599, 0.0109, 0.9599, 0.03319, 0.9551, 0.03319, 0.9551, 0.0109, 0.9599, 0.431, 0.9599, 0.4469, 0.9551, 0.4469, 0.9551, 0.431, 0.4328, 0.9418, 0.4328, 0.9652, 0.428, 0.9652, 0.428, 0.9418, 0.9599, 0.4064, 0.9599, 0.431, 0.9551, 0.431, 0.9551, 0.4064, 0.4328, 0.9652, 0.4328, 0.9768, 0.428, 0.9768, 0.428, 0.9652, 0.9614, 0.4064, 0.9614, 0.03319, 0.9662, 0.03319, 0.9662, 0.4064, 0.4328, 0.5595, 0.4328, 0.9418, 0.428, 0.9418, 0.428, 0.5595, 0.9614, 0.4469, 0.9614, 0.431, 0.9662, 0.431, 0.9662, 0.4469, 0.8728, 0.4495, 0.8728, 0.4663, 0.868, 0.4663, 0.868, 0.4495, 0.4328, 0.5348, 0.4328, 0.5595, 0.428, 0.5595, 0.428, 0.5348, 0.8728, 0.4328, 0.8728, 0.4495, 0.868, 0.4495, 0.868, 0.4328, 0.9614, 0.431, 0.9614, 0.4064, 0.9662, 0.4064, 0.9662, 0.431, 0.9614, 0.03319, 0.9614, 0.0109, 0.9662, 0.0109, 0.9662, 0.03319, 0.9327, 0.5169, 0.9928, 0.5169, 0.9928, 0.5393, 0.9327, 0.5393, 0.8093, 0.9818, 0.8089, 0.9883, 0.7866, 0.9802, 0.7891, 0.9744, 0.8338, 0.0236, 0.8172, 0.02023, 0.8169, 0.01536, 0.8362, 0.01928, 0.3887, 0.9792, 0.3974, 0.9687, 0.403, 0.9716, 0.3919, 0.9849, 0.3974, 0.9687, 0.4014, 0.9467, 0.4074, 0.9473, 0.403, 0.9716, 0.0206, 0.7412, 0.01544, 0.7376, 0.03333, 0.7214, 0.03683, 0.7265, 0.0163, 0.7543, 0.009937, 0.7543, 0.01544, 0.7376, 0.0206, 0.7412, 0.0163, 0.7543, 0.0206, 0.7673, 0.01544, 0.771, 0.009937, 0.7543, 0.0206, 0.7673, 0.03683, 0.782, 0.03333, 0.7871, 0.01544, 0.771, 0.3836, 0.02023, 0.3613, 0.02835, 0.3594, 0.02404, 0.3833, 0.01536, 0.01828, 0.2543, 0.0135, 0.2543, 0.01991, 0.2348, 0.02378, 0.2376, 0.8223, 0.9792, 0.831, 0.9687, 0.8366, 0.9716, 0.8255, 0.9849, 0.831, 0.9687, 0.835, 0.9467, 0.841, 0.9473, 0.8366, 0.9716, 0.835, 0.5618, 0.841, 0.5612, 0.841, 0.9473, 0.835, 0.9467, 0.4753, 0.2871, 0.7949, 0.4802, 0.793, 0.4845, 0.4726, 0.291, 0.4014, 0.9467, 0.4014, 0.5618, 0.4074, 0.5612, 0.4074, 0.9473, 0.3757, 0.9818, 0.3753, 0.9883, 0.353, 0.9802, 0.3555, 0.9744, 0.3887, 0.9792, 0.3919, 0.9849, 0.3753, 0.9883, 0.3757, 0.9818, 0.8338, 0.4849, 0.8449, 0.4716, 0.8491, 0.4737, 0.8362, 0.4893, 0.831, 0.5398, 0.8366, 0.5369, 0.841, 0.5612, 0.835, 0.5618, 0.02378, 0.2376, 0.01991, 0.2348, 0.03904, 0.2175, 0.04167, 0.2214, 0.8223, 0.5294, 0.8255, 0.5236, 0.8366, 0.5369, 0.831, 0.5398, 0.3887, 0.5294, 0.3919, 0.5236, 0.403, 0.5369, 0.3974, 0.5398, 0.8449, 0.4716, 0.8494, 0.4473, 0.8539, 0.4477, 0.8491, 0.4737, 0.4542, 0.7412, 0.449, 0.7376, 0.4669, 0.7214, 0.4704, 0.7265, 0.4002, 0.4849, 0.4026, 0.4893, 0.3833, 0.4932, 0.3836, 0.4883, 0.4499, 0.7543, 0.4542, 0.7673, 0.449, 0.771, 0.4435, 0.7543, 0.01126, 0.2543, 0.01809, 0.275, 0.01733, 0.2755, 0.01032, 0.2543, 0.3555, 0.9744, 0.353, 0.9802, 0.03333, 0.7871, 0.03683, 0.782, 0.4704, 0.7265, 0.4669, 0.7214, 0.7866, 0.5284, 0.7891, 0.5341, 0.7949, 0.02835, 0.4753, 0.2214, 0.4726, 0.2175, 0.793, 0.02404, 0.3887, 0.5294, 0.3974, 0.5398, 0.3757, 0.5267, 0.3974, 0.5398, 0.4014, 0.5618, 0.3757, 0.5267, 0.4014, 0.9467, 0.3974, 0.9687, 0.3757, 0.9818, 0.3974, 0.9687, 0.3887, 0.9792, 0.3757, 0.9818, 0.3757, 0.9818, 0.3555, 0.9744, 0.4014, 0.9467, 0.3555, 0.9744, 0.03683, 0.782, 0.4014, 0.9467, 0.03683, 0.782, 0.0206, 0.7673, 0.03683, 0.7265, 0.0206, 0.7673, 0.0163, 0.7543, 0.0206, 0.7412, 0.03683, 0.7265, 0.0206, 0.7673, 0.0206, 0.7412, 0.03683, 0.7265, 0.3555, 0.5341, 0.4014, 0.5618, 0.3555, 0.5341, 0.3757, 0.5267, 0.4014, 0.5618, 0.4704, 0.782, 0.4542, 0.7673, 0.4704, 0.7265, 0.7891, 0.5341, 0.4704, 0.782, 0.4704, 0.7265, 0.4542, 0.7673, 0.4499, 0.7543, 0.4542, 0.7412, 0.4542, 0.7412, 0.4704, 0.7265, 0.4542, 0.7673, 0.7891, 0.5341, 0.8093, 0.5267, 0.835, 0.5618, 0.8093, 0.5267, 0.8223, 0.5294, 0.831, 0.5398, 0.835, 0.5618, 0.8093, 0.5267, 0.831, 0.5398, 0.835, 0.5618, 0.835, 0.9467, 0.7891, 0.9744, 0.835, 0.9467, 0.831, 0.9687, 0.8093, 0.9818, 0.831, 0.9687, 0.8223, 0.9792, 0.8093, 0.9818, 0.8093, 0.9818, 0.7891, 0.9744, 0.835, 0.9467, 0.9345, 0.3456, 0.8744, 0.3456, 0.8744, 0.07236, 0.9345, 0.07236])
me_cylinder.materials.append(mat_material_001)
me_cylinder.use_remesh_fix_poles = True
me_cylinder.use_remesh_preserve_attributes = False
me_cylinder.use_mirror_vertex_groups = False
me_cylinder.update()

# ---- objects
ob_cylinder = bpy.data.objects.new('Cylinder', me_cylinder)

# ---- transforms, parenting, visibility, modifiers, constraints
ob_cylinder.location = (0.0, 0.0, 0.0)
ob_cylinder.lineart.crease_threshold = 0.0

# ---- collection membership
col_collection.objects.link(ob_cylinder)

# ---- scene / render settings (as saved in the file)
scene.frame_start = 1; scene.frame_end = 250; scene.frame_set(1)
scene.render.engine = 'BLENDER_EEVEE_NEXT'
scene.cycles.use_denoising = False
scene.cycles.samples = 128
scene.cycles.sampling_pattern = 'TABULATED_SOBOL'
scene.cycles.use_adaptive_sampling = False
scene.cycles.use_light_tree = False
scene.view_settings.view_transform = 'Filmic'
bpy.context.view_layer.update()

# ---- added for rendering (the .blend has no active camera and no usable light): camera, sun
cam_auto = bpy.data.cameras.new('AutoCamera')
cam_auto.lens = 50.0
cam_auto.sensor_width = 36.0
cam_auto.clip_end = 1000.0
ob_auto_camera = bpy.data.objects.new('AutoCamera', cam_auto)
scene.collection.objects.link(ob_auto_camera)
ob_auto_camera.location = (0.960827, -1.0597, 0.828662)
ob_auto_camera.rotation_euler = (1.09748, -7.21219e-08, 0.694738)
scene.camera = ob_auto_camera
light_auto_sun = bpy.data.lights.new('AutoSun', 'SUN')
light_auto_sun.energy = 3.0
light_auto_sun.angle = 0.0523599
ob_auto_sun = bpy.data.objects.new('AutoSun', light_auto_sun)
scene.collection.objects.link(ob_auto_sun)
ob_auto_sun.rotation_euler = (0.872665, 0.174533, 0.523599)
bpy.context.view_layer.update()

